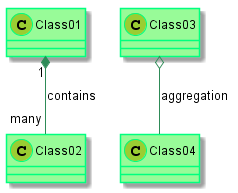

The diagram above was rendered by PlantUML. Its source (embedded in the PNG):
@startuml -->

skinparam class {
	BackgroundColor PaleGreen
	ArrowColor SeaGreen
	BorderColor SpringGreen
}
skinparam stereotypeCBackgroundColor YellowGreen

Class01 "1" *-- "many" Class02 : contains

Class03 o-- Class04 : aggregation

@enduml